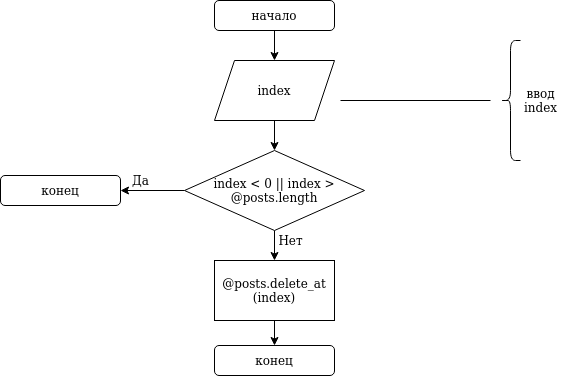

The diagram above was exported from draw.io. Its source (the exported page's mxGraphModel, read from the mxfile embedded in the PNG):
<mxGraphModel dx="967" dy="793" grid="1" gridSize="10" guides="1" tooltips="1" connect="1" arrows="1" fold="1" page="1" pageScale="1" pageWidth="827" pageHeight="1169" math="0" shadow="0">
  <root>
    <mxCell id="0" />
    <mxCell id="1" parent="0" />
    <mxCell id="6" value="" style="edgeStyle=orthogonalEdgeStyle;rounded=0;orthogonalLoop=1;jettySize=auto;html=1;" parent="1" source="2" edge="1">
      <mxGeometry relative="1" as="geometry">
        <mxPoint x="414" y="80" as="targetPoint" />
      </mxGeometry>
    </mxCell>
    <mxCell id="2" value="начало" style="rounded=1;whiteSpace=wrap;html=1;" parent="1" vertex="1">
      <mxGeometry x="354" y="20" width="120" height="30" as="geometry" />
    </mxCell>
    <mxCell id="3" style="edgeStyle=orthogonalEdgeStyle;rounded=0;orthogonalLoop=1;jettySize=auto;html=1;exitX=0.5;exitY=1;exitDx=0;exitDy=0;" parent="1" source="2" target="2" edge="1">
      <mxGeometry relative="1" as="geometry" />
    </mxCell>
    <mxCell id="TXV-0g677bj-gtJd8l0p-12" value="" style="edgeStyle=orthogonalEdgeStyle;rounded=0;orthogonalLoop=1;jettySize=auto;html=1;" edge="1" parent="1" source="TXV-0g677bj-gtJd8l0p-7" target="TXV-0g677bj-gtJd8l0p-11">
      <mxGeometry relative="1" as="geometry" />
    </mxCell>
    <mxCell id="TXV-0g677bj-gtJd8l0p-7" value="index" style="shape=parallelogram;perimeter=parallelogramPerimeter;whiteSpace=wrap;html=1;fixedSize=1;" vertex="1" parent="1">
      <mxGeometry x="354" y="80" width="120" height="60" as="geometry" />
    </mxCell>
    <mxCell id="TXV-0g677bj-gtJd8l0p-8" value="" style="shape=curlyBracket;whiteSpace=wrap;html=1;rounded=1;" vertex="1" parent="1">
      <mxGeometry x="640" y="60" width="20" height="120" as="geometry" />
    </mxCell>
    <mxCell id="TXV-0g677bj-gtJd8l0p-9" value="&lt;div&gt;ввод&lt;/div&gt;&lt;div&gt;index&lt;br&gt;&lt;/div&gt;" style="text;html=1;align=center;verticalAlign=middle;resizable=0;points=[];autosize=1;strokeColor=none;fillColor=none;" vertex="1" parent="1">
      <mxGeometry x="655" y="105" width="50" height="30" as="geometry" />
    </mxCell>
    <mxCell id="TXV-0g677bj-gtJd8l0p-10" value="" style="endArrow=none;html=1;rounded=0;" edge="1" parent="1">
      <mxGeometry width="50" height="50" relative="1" as="geometry">
        <mxPoint x="630" y="120" as="sourcePoint" />
        <mxPoint x="480" y="120" as="targetPoint" />
      </mxGeometry>
    </mxCell>
    <mxCell id="TXV-0g677bj-gtJd8l0p-14" value="" style="edgeStyle=orthogonalEdgeStyle;rounded=0;orthogonalLoop=1;jettySize=auto;html=1;" edge="1" parent="1" source="TXV-0g677bj-gtJd8l0p-11" target="TXV-0g677bj-gtJd8l0p-13">
      <mxGeometry relative="1" as="geometry" />
    </mxCell>
    <mxCell id="TXV-0g677bj-gtJd8l0p-17" value="" style="edgeStyle=orthogonalEdgeStyle;rounded=0;orthogonalLoop=1;jettySize=auto;html=1;" edge="1" parent="1" source="TXV-0g677bj-gtJd8l0p-11">
      <mxGeometry relative="1" as="geometry">
        <mxPoint x="414" y="280" as="targetPoint" />
      </mxGeometry>
    </mxCell>
    <mxCell id="TXV-0g677bj-gtJd8l0p-11" value="index &amp;lt; 0 || index &amp;gt; @posts.length" style="rhombus;whiteSpace=wrap;html=1;" vertex="1" parent="1">
      <mxGeometry x="324" y="170" width="180" height="80" as="geometry" />
    </mxCell>
    <mxCell id="TXV-0g677bj-gtJd8l0p-13" value="конец" style="rounded=1;whiteSpace=wrap;html=1;" vertex="1" parent="1">
      <mxGeometry x="140" y="195" width="120" height="30" as="geometry" />
    </mxCell>
    <mxCell id="TXV-0g677bj-gtJd8l0p-15" value="Да" style="text;html=1;align=center;verticalAlign=middle;resizable=0;points=[];autosize=1;strokeColor=none;fillColor=none;" vertex="1" parent="1">
      <mxGeometry x="265" y="190" width="30" height="20" as="geometry" />
    </mxCell>
    <mxCell id="TXV-0g677bj-gtJd8l0p-18" value="Нет" style="text;html=1;align=center;verticalAlign=middle;resizable=0;points=[];autosize=1;strokeColor=none;fillColor=none;" vertex="1" parent="1">
      <mxGeometry x="410" y="250" width="40" height="20" as="geometry" />
    </mxCell>
    <mxCell id="TXV-0g677bj-gtJd8l0p-19" value="&lt;div&gt;@posts.delete_at&lt;/div&gt;&lt;div&gt;(index)&lt;/div&gt;" style="rounded=0;whiteSpace=wrap;html=1;" vertex="1" parent="1">
      <mxGeometry x="354" y="280" width="120" height="60" as="geometry" />
    </mxCell>
    <mxCell id="TXV-0g677bj-gtJd8l0p-20" value="" style="edgeStyle=orthogonalEdgeStyle;rounded=0;orthogonalLoop=1;jettySize=auto;html=1;exitX=0.5;exitY=1;exitDx=0;exitDy=0;" edge="1" parent="1" target="TXV-0g677bj-gtJd8l0p-21" source="TXV-0g677bj-gtJd8l0p-19">
      <mxGeometry relative="1" as="geometry">
        <mxPoint x="538" y="380" as="sourcePoint" />
      </mxGeometry>
    </mxCell>
    <mxCell id="TXV-0g677bj-gtJd8l0p-21" value="конец" style="rounded=1;whiteSpace=wrap;html=1;" vertex="1" parent="1">
      <mxGeometry x="354" y="365" width="120" height="30" as="geometry" />
    </mxCell>
  </root>
</mxGraphModel>